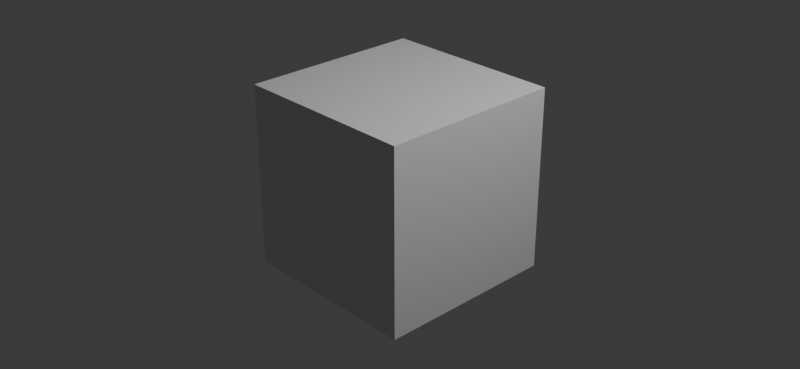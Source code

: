# Source: node_group_chain_dangling.blend  (saved by Blender 4.5.91; exported with 4.5.12 LTS)
import bpy
from mathutils import Matrix  # noqa: F401  (used for matrix-valued properties, if any)

bpy.ops.wm.read_factory_settings(use_empty=True)
scene = bpy.context.scene
scene.name = 'Scene'

# ---- collections
col_collection = bpy.data.collections.new('Collection'); scene.collection.children.link(col_collection)

# ---- materials (node trees are filled in below, after node groups)
mat_material = bpy.data.materials.new('Material')
mat_material.alpha_threshold = 0.0
mat_material.roughness = 0.5
mat_material.line_color = (0.0, 0.0, 0.0, 1.0)

# ---- material node trees
mat_material.use_nodes = True; mat_material.node_tree.nodes.clear()
_N = mat_material.node_tree.nodes; _L = mat_material.node_tree.links
n0 = _N.new('ShaderNodeOutputMaterial'); n0.name = 'Material Output'; n0.location = (300, 300)
n1 = _N.new('ShaderNodeBsdfPrincipled'); n1.name = 'Principled BSDF'; n1.location = (10, 300)
n1.inputs[3].default_value = 1.45
_L.new(n1.outputs[0], n0.inputs[0])
n0.is_active_output = True

# ---- world
world_world = bpy.data.worlds.new('World'); scene.world = world_world
world_world.use_nodes = True; world_world.node_tree.nodes.clear()
_N = world_world.node_tree.nodes; _L = world_world.node_tree.links
n0 = _N.new('ShaderNodeOutputWorld'); n0.name = 'World Output'; n0.location = (300, 300)
n1 = _N.new('ShaderNodeBackground'); n1.name = 'Background'; n1.location = (10, 300)
n1.inputs[0].default_value = (0.05088, 0.05088, 0.05088, 1.0)
_L.new(n1.outputs[0], n0.inputs[0])
n0.is_active_output = True
world_world.color = (0.05088, 0.05088, 0.05088)
world_world.sun_shadow_jitter_overblur = 0.0

# ---- cameras
cam_camera = bpy.data.cameras.new('Camera')
cam_camera.clip_end = 100.0
cam_camera.ortho_scale = 7.314

# ---- lights
light_light = bpy.data.lights.new('Light', 'POINT')
light_light.energy = 1000.0
light_light.shadow_soft_size = 0.1

# ---- meshes
me_cube = bpy.data.meshes.new('Cube')
me_cube.from_pydata([(1.0, 1.0, 1.0), (1.0, 1.0, -1.0), (1.0, -1.0, 1.0), (1.0, -1.0, -1.0), (-1.0, 1.0, 1.0), (-1.0, 1.0, -1.0), (-1.0, -1.0, 1.0), (-1.0, -1.0, -1.0)], [], [(0, 4, 6, 2), (3, 2, 6, 7), (7, 6, 4, 5), (5, 1, 3, 7), (1, 0, 2, 3), (5, 4, 0, 1)])
_uv = me_cube.uv_layers.new(name='UVMap')
_uv.uv.foreach_set('vector', [0.625, 0.5, 0.875, 0.5, 0.875, 0.75, 0.625, 0.75, 0.375, 0.75, 0.625, 0.75, 0.625, 1.0, 0.375, 1.0, 0.375, 0.0, 0.625, 0.0, 0.625, 0.25, 0.375, 0.25, 0.125, 0.5, 0.375, 0.5, 0.375, 0.75, 0.125, 0.75, 0.375, 0.5, 0.625, 0.5, 0.625, 0.75, 0.375, 0.75, 0.375, 0.25, 0.625, 0.25, 0.625, 0.5, 0.375, 0.5])
me_cube.materials.append(mat_material)
me_cube.use_mirror_vertex_groups = False
me_cube.update()

# ---- objects
ob_cube = bpy.data.objects.new('Cube', me_cube)
ob_light = bpy.data.objects.new('Light', light_light)
ob_camera = bpy.data.objects.new('Camera', cam_camera)

# ---- transforms, parenting, visibility, modifiers, constraints
ob_cube.location = (0.0, 0.0, 0.0)
ob_cube.lock_rotations_4d = False
ob_cube.empty_display_type = 'ARROWS'
ob_cube.lineart.crease_threshold = 0.0
ob_light.location = (4.076, 1.005, 5.904)
ob_light.rotation_euler = (0.6503, 0.05522, 1.866)
ob_light.lock_rotations_4d = False
ob_light.empty_display_type = 'ARROWS'
ob_light.color = (0.0, 0.0, 0.0, 0.0)
ob_light.lineart.crease_threshold = 0.0
ob_camera.location = (7.359, -6.926, 4.958)
ob_camera.rotation_euler = (1.109, 0.0, 0.8149)
ob_camera.lock_rotations_4d = False
ob_camera.empty_display_type = 'ARROWS'
ob_camera.color = (0.0, 0.0, 0.0, 0.0)
ob_camera.display_type = 'WIRE'
ob_camera.lineart.crease_threshold = 0.0

# ---- collection membership
col_collection.objects.link(ob_cube)
col_collection.objects.link(ob_light)
col_collection.objects.link(ob_camera)

# ---- scene / render settings (as saved in the file)
scene.camera = ob_camera
scene.frame_start = 1; scene.frame_end = 250; scene.frame_set(1)
scene.render.engine = 'BLENDER_EEVEE_NEXT'
scene.render.resolution_x = 256
scene.render.resolution_y = 118
bpy.context.view_layer.update()
